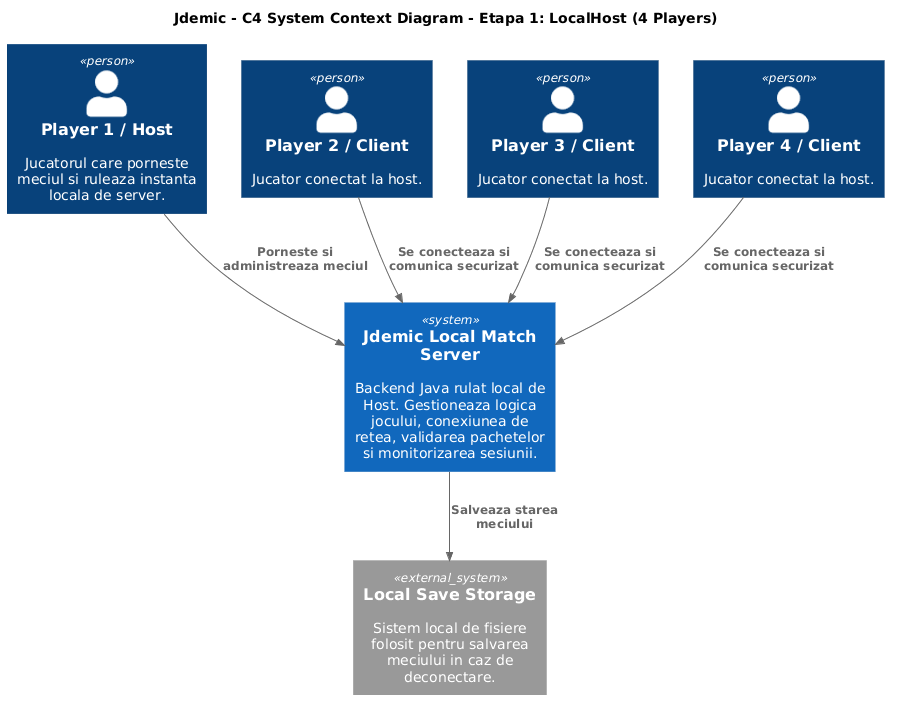

The diagram above was rendered by PlantUML. Its source (embedded in the PNG):
@startuml
!includeurl https://raw.githubusercontent.com/plantuml-stdlib/C4-PlantUML/master/C4_Context.puml

title Jdemic - C4 System Context Diagram - Etapa 1: LocalHost (4 Players)

Person(host, "Player 1 / Host", "Jucatorul care porneste meciul si ruleaza instanta locala de server.")

Person(p2, "Player 2 / Client", "Jucator conectat la host.")
Person(p3, "Player 3 / Client", "Jucator conectat la host.")
Person(p4, "Player 4 / Client", "Jucator conectat la host.")

System(localMatchServer, "Jdemic Local Match Server", "Backend Java rulat local de Host. Gestioneaza logica jocului, conexiunea de retea, validarea pachetelor si monitorizarea sesiunii.")

System_Ext(localStorage, "Local Save Storage", "Sistem local de fisiere folosit pentru salvarea meciului in caz de deconectare.")

Rel(host, localMatchServer, "Porneste si administreaza meciul")

Rel(p2, localMatchServer, "Se conecteaza si comunica securizat")
Rel(p3, localMatchServer, "Se conecteaza si comunica securizat")
Rel(p4, localMatchServer, "Se conecteaza si comunica securizat")

Rel(localMatchServer, localStorage, "Salveaza starea meciului")
@enduml